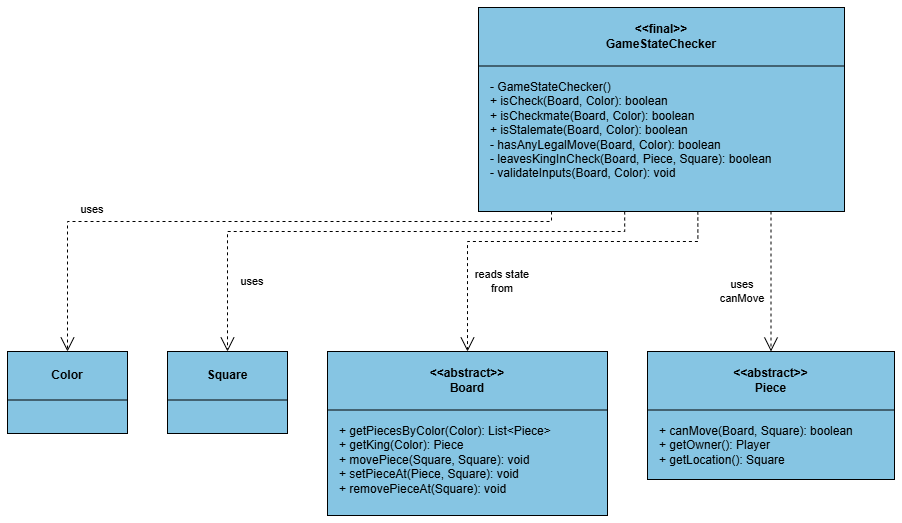

The diagram above was exported from draw.io. Its source (the exported page's mxGraphModel, read from the mxfile embedded in the PNG):
<mxGraphModel dx="2454" dy="1037" grid="1" gridSize="10" guides="1" tooltips="1" connect="1" arrows="1" fold="1" page="1" pageScale="1" pageWidth="827" pageHeight="1169" math="0" shadow="0">
  <root>
    <mxCell id="0" />
    <mxCell id="1" parent="0" />
    <mxCell id="zxAso7d8KVSBqwplCLpJ-469" connectable="0" parent="1" style="group" value="" vertex="1">
      <mxGeometry height="508" width="887" x="1700" y="1240" as="geometry" />
    </mxCell>
    <mxCell id="zxAso7d8KVSBqwplCLpJ-470" parent="zxAso7d8KVSBqwplCLpJ-469" style="rounded=0;whiteSpace=wrap;html=1;fillColor=#86C5E3;strokeColor=#000000;strokeWidth=1;" value="" vertex="1">
      <mxGeometry height="204" width="366" x="471" as="geometry" />
    </mxCell>
    <mxCell id="zxAso7d8KVSBqwplCLpJ-471" parent="zxAso7d8KVSBqwplCLpJ-469" style="text;html=1;strokeColor=none;fillColor=none;align=center;verticalAlign=middle;whiteSpace=wrap;rounded=0;fontStyle=1;fontFamily=Arial;fontSize=12;fontColor=#000000;" value="&amp;lt;&amp;lt;final&amp;gt;&amp;gt;&lt;br&gt;GameStateChecker" vertex="1">
      <mxGeometry height="58" width="366" x="471" as="geometry" />
    </mxCell>
    <mxCell id="zxAso7d8KVSBqwplCLpJ-472" parent="zxAso7d8KVSBqwplCLpJ-469" style="rounded=0;whiteSpace=wrap;html=1;fillColor=#000000;strokeColor=none;" value="" vertex="1">
      <mxGeometry height="1" width="366" x="471" y="58" as="geometry" />
    </mxCell>
    <mxCell id="zxAso7d8KVSBqwplCLpJ-473" parent="zxAso7d8KVSBqwplCLpJ-469" style="text;html=1;strokeColor=none;fillColor=none;align=left;verticalAlign=top;whiteSpace=wrap;rounded=0;fontStyle=0;fontFamily=Arial;fontSize=12;fontColor=#000000;" value="- GameStateChecker()&lt;br&gt;+ isCheck(Board, Color): boolean&lt;br&gt;+ isCheckmate(Board, Color): boolean&lt;br&gt;+ isStalemate(Board, Color): boolean&lt;br&gt;- hasAnyLegalMove(Board, Color): boolean&lt;br&gt;- leavesKingInCheck(Board, Piece, Square): boolean&lt;br&gt;- validateInputs(Board, Color): void" vertex="1">
      <mxGeometry height="126" width="346" x="481" y="66" as="geometry" />
    </mxCell>
    <mxCell id="zxAso7d8KVSBqwplCLpJ-474" parent="zxAso7d8KVSBqwplCLpJ-469" style="rounded=0;whiteSpace=wrap;html=1;fillColor=#86C5E3;strokeColor=#000000;strokeWidth=1;" value="" vertex="1">
      <mxGeometry height="82" width="120" y="344" as="geometry" />
    </mxCell>
    <mxCell id="zxAso7d8KVSBqwplCLpJ-475" parent="zxAso7d8KVSBqwplCLpJ-469" style="text;html=1;strokeColor=none;fillColor=none;align=center;verticalAlign=middle;whiteSpace=wrap;rounded=0;fontStyle=1;fontFamily=Arial;fontSize=12;fontColor=#000000;" value="Color" vertex="1">
      <mxGeometry height="48" width="120" y="344" as="geometry" />
    </mxCell>
    <mxCell id="zxAso7d8KVSBqwplCLpJ-476" parent="zxAso7d8KVSBqwplCLpJ-469" style="rounded=0;whiteSpace=wrap;html=1;fillColor=#000000;strokeColor=none;" value="" vertex="1">
      <mxGeometry height="1" width="120" y="392" as="geometry" />
    </mxCell>
    <mxCell id="zxAso7d8KVSBqwplCLpJ-477" parent="zxAso7d8KVSBqwplCLpJ-469" style="rounded=0;whiteSpace=wrap;html=1;fillColor=#86C5E3;strokeColor=#000000;strokeWidth=1;" value="" vertex="1">
      <mxGeometry height="82" width="120" x="160" y="344" as="geometry" />
    </mxCell>
    <mxCell id="zxAso7d8KVSBqwplCLpJ-478" parent="zxAso7d8KVSBqwplCLpJ-469" style="text;html=1;strokeColor=none;fillColor=none;align=center;verticalAlign=middle;whiteSpace=wrap;rounded=0;fontStyle=1;fontFamily=Arial;fontSize=12;fontColor=#000000;" value="Square" vertex="1">
      <mxGeometry height="48" width="120" x="160" y="344" as="geometry" />
    </mxCell>
    <mxCell id="zxAso7d8KVSBqwplCLpJ-479" parent="zxAso7d8KVSBqwplCLpJ-469" style="rounded=0;whiteSpace=wrap;html=1;fillColor=#000000;strokeColor=none;" value="" vertex="1">
      <mxGeometry height="1" width="120" x="160" y="392" as="geometry" />
    </mxCell>
    <mxCell id="zxAso7d8KVSBqwplCLpJ-480" parent="zxAso7d8KVSBqwplCLpJ-469" style="rounded=0;whiteSpace=wrap;html=1;fillColor=#86C5E3;strokeColor=#000000;strokeWidth=1;" value="" vertex="1">
      <mxGeometry height="164" width="280" x="320" y="344" as="geometry" />
    </mxCell>
    <mxCell id="zxAso7d8KVSBqwplCLpJ-481" parent="zxAso7d8KVSBqwplCLpJ-469" style="text;html=1;strokeColor=none;fillColor=none;align=center;verticalAlign=middle;whiteSpace=wrap;rounded=0;fontStyle=1;fontFamily=Arial;fontSize=12;fontColor=#000000;" value="&amp;lt;&amp;lt;abstract&amp;gt;&amp;gt;&lt;br&gt;Board" vertex="1">
      <mxGeometry height="58" width="280" x="320" y="344" as="geometry" />
    </mxCell>
    <mxCell id="zxAso7d8KVSBqwplCLpJ-482" parent="zxAso7d8KVSBqwplCLpJ-469" style="rounded=0;whiteSpace=wrap;html=1;fillColor=#000000;strokeColor=none;" value="" vertex="1">
      <mxGeometry height="1" width="280" x="320" y="402" as="geometry" />
    </mxCell>
    <mxCell id="zxAso7d8KVSBqwplCLpJ-483" parent="zxAso7d8KVSBqwplCLpJ-469" style="text;html=1;strokeColor=none;fillColor=none;align=left;verticalAlign=top;whiteSpace=wrap;rounded=0;fontStyle=0;fontFamily=Arial;fontSize=12;fontColor=#000000;" value="&lt;div&gt;+ getPiecesByColor(Color): List&amp;lt;Piece&amp;gt;&lt;/div&gt;&lt;div&gt;+ getKing(Color): Piece&lt;/div&gt;&lt;div&gt;+ movePiece(Square, Square): void&lt;/div&gt;&lt;div&gt;+ setPieceAt(Piece, Square): void&lt;/div&gt;&lt;div&gt;+ removePieceAt(Square): void&lt;/div&gt;" vertex="1">
      <mxGeometry height="90" width="260" x="330" y="410" as="geometry" />
    </mxCell>
    <mxCell id="zxAso7d8KVSBqwplCLpJ-484" parent="zxAso7d8KVSBqwplCLpJ-469" style="rounded=0;whiteSpace=wrap;html=1;fillColor=#86C5E3;strokeColor=#000000;strokeWidth=1;" value="" vertex="1">
      <mxGeometry height="128" width="247" x="640" y="344" as="geometry" />
    </mxCell>
    <mxCell id="zxAso7d8KVSBqwplCLpJ-485" parent="zxAso7d8KVSBqwplCLpJ-469" style="text;html=1;strokeColor=none;fillColor=none;align=center;verticalAlign=middle;whiteSpace=wrap;rounded=0;fontStyle=1;fontFamily=Arial;fontSize=12;fontColor=#000000;" value="&amp;lt;&amp;lt;abstract&amp;gt;&amp;gt;&lt;br&gt;Piece" vertex="1">
      <mxGeometry height="58" width="247" x="640" y="344" as="geometry" />
    </mxCell>
    <mxCell id="zxAso7d8KVSBqwplCLpJ-486" parent="zxAso7d8KVSBqwplCLpJ-469" style="rounded=0;whiteSpace=wrap;html=1;fillColor=#000000;strokeColor=none;" value="" vertex="1">
      <mxGeometry height="1" width="247" x="640" y="402" as="geometry" />
    </mxCell>
    <mxCell id="zxAso7d8KVSBqwplCLpJ-487" parent="zxAso7d8KVSBqwplCLpJ-469" style="text;html=1;strokeColor=none;fillColor=none;align=left;verticalAlign=top;whiteSpace=wrap;rounded=0;fontStyle=0;fontFamily=Arial;fontSize=12;fontColor=#000000;" value="&lt;div&gt;+ canMove(Board, Square): boolean&lt;/div&gt;&lt;div&gt;+ getOwner(): Player&lt;/div&gt;&lt;div&gt;+ getLocation(): Square&lt;/div&gt;" vertex="1">
      <mxGeometry height="54" width="227" x="650" y="410" as="geometry" />
    </mxCell>
    <mxCell id="zxAso7d8KVSBqwplCLpJ-488" edge="1" parent="zxAso7d8KVSBqwplCLpJ-469" source="zxAso7d8KVSBqwplCLpJ-470" style="html=1;rounded=0;orthogonalLoop=1;jettySize=auto;edgeStyle=orthogonalEdgeStyle;strokeColor=#000000;strokeWidth=1;fontFamily=Arial;fontSize=11;fontColor=#000000;endSize=12;startSize=12;endFill=0;exitX=0.5992896174863389;exitY=1;exitDx=0;exitDy=0;entryX=0.5;entryY=0;entryDx=0;entryDy=0;endArrow=open;dashed=1;" target="zxAso7d8KVSBqwplCLpJ-480" value="">
      <mxGeometry relative="1" as="geometry">
        <Array as="points">
          <mxPoint x="690" y="234" />
          <mxPoint x="460" y="234" />
        </Array>
      </mxGeometry>
    </mxCell>
    <mxCell id="zxAso7d8KVSBqwplCLpJ-489" parent="zxAso7d8KVSBqwplCLpJ-469" style="text;html=1;strokeColor=none;fillColor=none;align=center;verticalAlign=middle;whiteSpace=wrap;rounded=0;fontStyle=0;fontFamily=Arial;fontSize=11;fontColor=#000000;" value="reads state from" vertex="1">
      <mxGeometry height="20" width="70" x="460" y="264" as="geometry" />
    </mxCell>
    <mxCell id="zxAso7d8KVSBqwplCLpJ-490" edge="1" parent="zxAso7d8KVSBqwplCLpJ-469" source="zxAso7d8KVSBqwplCLpJ-470" style="html=1;rounded=0;orthogonalLoop=1;jettySize=auto;edgeStyle=orthogonalEdgeStyle;strokeColor=#000000;strokeWidth=1;fontFamily=Arial;fontSize=11;fontColor=#000000;endSize=12;startSize=12;endFill=0;exitX=0.7991803278688525;exitY=1;exitDx=0;exitDy=0;entryX=0.5;entryY=0;entryDx=0;entryDy=0;endArrow=open;dashed=1;" target="zxAso7d8KVSBqwplCLpJ-484" value="">
      <mxGeometry relative="1" as="geometry" />
    </mxCell>
    <mxCell id="zxAso7d8KVSBqwplCLpJ-491" parent="zxAso7d8KVSBqwplCLpJ-469" style="text;html=1;strokeColor=none;fillColor=none;align=center;verticalAlign=middle;whiteSpace=wrap;rounded=0;fontStyle=0;fontFamily=Arial;fontSize=11;fontColor=#000000;" value="uses canMove" vertex="1">
      <mxGeometry height="20" width="70" x="700" y="274" as="geometry" />
    </mxCell>
    <mxCell id="zxAso7d8KVSBqwplCLpJ-492" edge="1" parent="zxAso7d8KVSBqwplCLpJ-469" source="zxAso7d8KVSBqwplCLpJ-470" style="html=1;rounded=0;orthogonalLoop=1;jettySize=auto;edgeStyle=orthogonalEdgeStyle;strokeColor=#000000;strokeWidth=1;fontFamily=Arial;fontSize=11;fontColor=#000000;endSize=12;startSize=12;endFill=0;exitX=0.19950819672131143;exitY=1;exitDx=0;exitDy=0;entryX=0.5;entryY=0;entryDx=0;entryDy=0;endArrow=open;dashed=1;" target="zxAso7d8KVSBqwplCLpJ-474" value="">
      <mxGeometry relative="1" as="geometry">
        <Array as="points">
          <mxPoint x="544" y="214" />
          <mxPoint x="60" y="214" />
        </Array>
      </mxGeometry>
    </mxCell>
    <mxCell id="zxAso7d8KVSBqwplCLpJ-493" parent="zxAso7d8KVSBqwplCLpJ-469" style="text;html=1;strokeColor=none;fillColor=none;align=center;verticalAlign=middle;whiteSpace=wrap;rounded=0;fontStyle=0;fontFamily=Arial;fontSize=11;fontColor=#000000;" value="uses" vertex="1">
      <mxGeometry height="20" width="70" x="50" y="192" as="geometry" />
    </mxCell>
    <mxCell id="zxAso7d8KVSBqwplCLpJ-494" edge="1" parent="zxAso7d8KVSBqwplCLpJ-469" source="zxAso7d8KVSBqwplCLpJ-470" style="html=1;rounded=0;orthogonalLoop=1;jettySize=auto;edgeStyle=orthogonalEdgeStyle;strokeColor=#000000;strokeWidth=1;fontFamily=Arial;fontSize=11;fontColor=#000000;endSize=12;startSize=12;endFill=0;exitX=0.3993989071038253;exitY=1;exitDx=0;exitDy=0;entryX=0.5;entryY=0;entryDx=0;entryDy=0;endArrow=open;dashed=1;" target="zxAso7d8KVSBqwplCLpJ-477" value="">
      <mxGeometry relative="1" as="geometry">
        <Array as="points">
          <mxPoint x="617" y="224" />
          <mxPoint x="220" y="224" />
        </Array>
      </mxGeometry>
    </mxCell>
    <mxCell id="zxAso7d8KVSBqwplCLpJ-495" parent="zxAso7d8KVSBqwplCLpJ-469" style="text;html=1;strokeColor=none;fillColor=none;align=center;verticalAlign=middle;whiteSpace=wrap;rounded=0;fontStyle=0;fontFamily=Arial;fontSize=11;fontColor=#000000;" value="uses" vertex="1">
      <mxGeometry height="20" width="70" x="210" y="264" as="geometry" />
    </mxCell>
  </root>
</mxGraphModel>